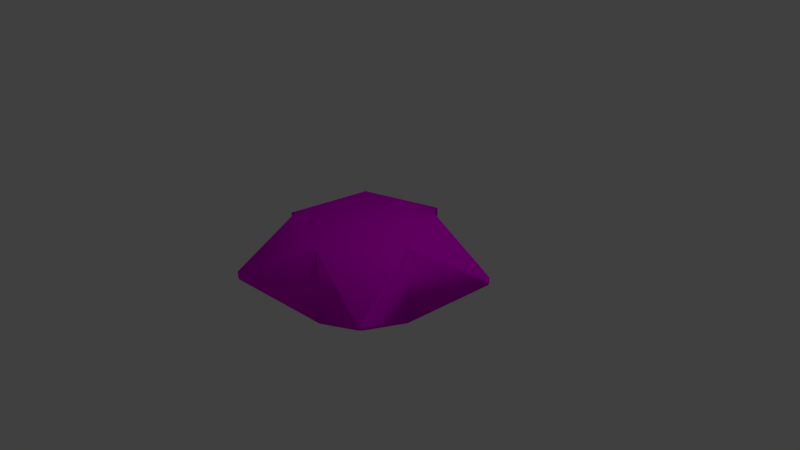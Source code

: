 # Source: Pteraster-tesselatus.blend  (saved by Blender 2.78.0; exported with 4.5.12 LTS)
import bpy
from mathutils import Matrix  # noqa: F401  (used for matrix-valued properties, if any)

bpy.ops.wm.read_factory_settings(use_empty=True)
scene = bpy.context.scene
scene.name = 'Scene'

# ---- collections
col_collection_1 = bpy.data.collections.new('Collection 1'); scene.collection.children.link(col_collection_1)

# ---- images (referenced by path relative to the original .blend; pixels are not part of the script)
import os
ASSET_DIR = os.environ.get("B2B_ASSET_DIR", "")  # directory of the original .blend (textures are referenced by path, not embedded)
HERE = os.path.dirname(os.path.abspath(__file__))  # packed textures are extracted next to this script under _unpacked/

def load_image(name, relpath, width, height, colorspace="sRGB"):
    """Load a texture the original file referenced (path relative to the .blend, or extracted next to this script)."""
    p = next((c for c in (os.path.join(HERE, relpath), os.path.join(ASSET_DIR, relpath)) if relpath and os.path.exists(c)), "")
    if p:
        img = bpy.data.images.load(p, check_existing=True)
        img.name = name
    else:  # same state as the original file: an image datablock whose file is absent (Cycles renders it pink)
        img = bpy.data.images.new(name, width, height)
        img.source = "FILE"
        img.filepath = "//" + (relpath or name)
    img.colorspace_settings.name = colorspace
    return img
img_pteraster_color = load_image('Pteraster Color', 'Pteraster Texture.png', 1024, 1024, 'sRGB')

# ---- materials (node trees are filled in below, after node groups)
mat_material = bpy.data.materials.new('Material')
mat_material.alpha_threshold = 0.0
mat_material.use_transparent_shadow = False
mat_material.roughness = 0.5

# ---- material node trees
mat_material.use_nodes = True; mat_material.node_tree.nodes.clear()
_N = mat_material.node_tree.nodes; _L = mat_material.node_tree.links
n0 = _N.new('ShaderNodeOutputMaterial'); n0.name = 'Material Output'; n0.location = (300, 300)
n1 = _N.new('ShaderNodeBsdfDiffuse'); n1.name = 'Diffuse BSDF'; n1.location = (10, 300)
n2 = _N.new('ShaderNodeTexImage'); n2.name = 'Image Texture'; n2.location = (-205, 326)
n2.width = 140
n2.image = img_pteraster_color
_L.new(n1.outputs[0], n0.inputs[0])
_L.new(n2.outputs[0], n1.inputs[0])
n0.is_active_output = True

# ---- world
world_world = bpy.data.worlds.new('World'); scene.world = world_world
world_world.color = (0.05088, 0.05088, 0.05088)
world_world.use_sun_shadow = False
world_world.sun_shadow_jitter_overblur = 0.0
world_world.cycles.sampling_method = 'MANUAL'

# ---- cameras
cam_camera = bpy.data.cameras.new('Camera')
cam_camera.clip_end = 100.0
cam_camera.lens = 35.0
cam_camera.sensor_width = 32.0
cam_camera.sensor_height = 18.0
cam_camera.ortho_scale = 7.314
cam_camera.dof.focus_distance = 0.0
cam_camera.dof.aperture_fstop = 128.0

# ---- lights
light_lamp = bpy.data.lights.new('Lamp', 'POINT')
light_lamp.transmission_factor = 0.0
light_lamp.cutoff_distance = 30.0
light_lamp.energy = 100.0
light_lamp.shadow_buffer_clip_start = 1.001
light_lamp.shadow_soft_size = 0.1
light_lamp.shadow_maximum_resolution = 0.006
light_lamp.use_absolute_resolution = True

# ---- meshes
me_cylinder = bpy.data.meshes.new('Cylinder')
me_cylinder.from_pydata([(-0.64, 0.5119, -0.8273), (-0.64, 0.5119, 0.8273), (0.4177, 0.7229, -0.8273), (0.4177, 0.7229, 0.8273), (0.9451, -0.2179, -0.8273), (0.9451, -0.2179, 0.8273), (0.2134, -1.01, -0.8273), (0.2134, -1.01, 0.8273), (-0.7663, -0.5592, -0.8273), (-0.7663, -0.5592, 0.8273), (1.509, 0.6199, 0.05616), (1.509, 0.6199, -0.05616), (1.541, 0.5624, -0.05616), (1.541, 0.5624, 0.05616), (1.259, -1.205, 0.0461), (1.259, -1.205, -0.0461), (1.222, -1.245, -0.0461), (1.222, -1.245, 0.0461), (-0.6525, -1.556, 0.05816), (-0.6525, -1.556, -0.05816), (-0.7146, -1.527, -0.05816), (-0.7146, -1.527, 0.05816), (-1.594, 0.03813, -0.06288), (-1.594, 0.03813, 0.06288), (-1.603, -0.03529, 0.06288), (-1.603, -0.03529, -0.06288), (-0.3765, 1.545, -0.06604), (-0.3004, 1.56, -0.06604), (-0.3004, 1.56, 0.06604), (-0.3765, 1.545, 0.06604)], [], [(0, 1, 29, 26), (3, 5, 13, 10), (7, 6, 16, 17), (3, 1, 9, 7, 5), (7, 9, 21, 18), (1, 0, 22, 23), (0, 2, 4, 6, 8), (11, 10, 13, 12), (2, 3, 10, 11), (5, 4, 12, 13), (4, 2, 11, 12), (15, 14, 17, 16), (6, 4, 15, 16), (5, 7, 17, 14), (4, 5, 14, 15), (19, 18, 21, 20), (6, 7, 18, 19), (9, 8, 20, 21), (8, 6, 19, 20), (25, 24, 23, 22), (0, 8, 25, 22), (9, 1, 23, 24), (8, 9, 24, 25), (26, 29, 28, 27), (2, 0, 26, 27), (3, 2, 27, 28), (1, 3, 28, 29)])
me_cylinder.polygons.foreach_set('use_smooth', [True] * 27)
_uv = me_cylinder.uv_layers.new(name='UVMap')
_uv.uv.foreach_set('vector', [0.3819, 0.5245, 0.3819, 0.7413, 0.2145, 0.6432, 0.2145, 0.6226, 0.414, 0.2682, 0.3202, 0.128, 0.4737, 0.1017, 0.4794, 0.1103, 0.9594, 0.5245, 0.9594, 0.7413, 0.7976, 0.6401, 0.7976, 0.6257, 0.414, 0.2682, 0.3069, 0.3989, 0.1468, 0.3396, 0.155, 0.1721, 0.3202, 0.128, 0.155, 0.1721, 0.1468, 0.3396, 0.01429, 0.2631, 0.0148, 0.2525, 0.769, 0.5245, 0.769, 0.7413, 0.6061, 0.6427, 0.6061, 0.6231, 0.8006, 0.1116, 0.9078, 0.2424, 0.8139, 0.3825, 0.6487, 0.3384, 0.6405, 0.171, 0.9486, 0.9113, 0.9486, 0.9288, 0.9381, 0.9288, 0.9381, 0.9113, 0.5776, 0.5245, 0.5776, 0.7413, 0.4105, 0.6416, 0.4105, 0.6242, 0.5749, 0.986, 0.5749, 0.7693, 0.729, 0.8689, 0.729, 0.8864, 0.8139, 0.3825, 0.9078, 0.2424, 0.9731, 0.4002, 0.9674, 0.4088, 0.9857, 0.9113, 0.9857, 0.9257, 0.9771, 0.9257, 0.9771, 0.9113, 0.6487, 0.3384, 0.8139, 0.3825, 0.6978, 0.4966, 0.6895, 0.4943, 0.3202, 0.128, 0.155, 0.1721, 0.1958, 0.0162, 0.2041, 0.01399, 0.1754, 0.7693, 0.1754, 0.986, 0.01429, 0.8848, 0.01429, 0.8705, 0.9489, 0.8653, 0.9489, 0.8834, 0.9381, 0.8834, 0.9381, 0.8653, 0.2039, 0.986, 0.2039, 0.7693, 0.3629, 0.8686, 0.3629, 0.8867, 0.9095, 0.7693, 0.9095, 0.986, 0.7576, 0.8867, 0.7576, 0.8686, 0.6405, 0.171, 0.6487, 0.3384, 0.5085, 0.2581, 0.508, 0.2475, 0.9498, 0.8178, 0.9498, 0.8373, 0.9381, 0.8373, 0.9381, 0.8178, 0.8006, 0.1116, 0.6405, 0.171, 0.6531, 0.01806, 0.664, 0.01399, 0.1468, 0.3396, 0.3069, 0.3989, 0.1703, 0.4966, 0.1594, 0.4925, 0.5463, 0.7693, 0.5463, 0.986, 0.3915, 0.8874, 0.3915, 0.8679, 0.9381, 0.7898, 0.9381, 0.7693, 0.9504, 0.7693, 0.9504, 0.7898, 0.9078, 0.2424, 0.8006, 0.1116, 0.9654, 0.07391, 0.9731, 0.08332, 0.01429, 0.7413, 0.01429, 0.5245, 0.1859, 0.6226, 0.1859, 0.6432, 0.3069, 0.3989, 0.414, 0.2682, 0.4794, 0.4272, 0.4717, 0.4366])
me_cylinder.materials.append(mat_material)
me_cylinder.use_remesh_preserve_volume = False
me_cylinder.use_remesh_preserve_attributes = False
me_cylinder.use_mirror_vertex_groups = False
me_cylinder.update()

# ---- objects
ob_cylinder = bpy.data.objects.new('Cylinder', me_cylinder)
ob_lamp = bpy.data.objects.new('Lamp', light_lamp)
ob_camera = bpy.data.objects.new('Camera', cam_camera)

# ---- transforms, parenting, visibility, modifiers, constraints
ob_cylinder.location = (0.0, 0.0, 0.0)
ob_cylinder.scale = (1.0, 1.0, 0.6241)
ob_cylinder.lineart.crease_threshold = 0.0
ob_lamp.location = (4.076, 1.005, 5.904)
ob_lamp.rotation_euler = (0.6503, 0.05522, 1.866)
ob_lamp.lock_rotations_4d = False
ob_lamp.empty_display_type = 'ARROWS'
ob_lamp.color = (0.0, 0.0, 0.0, 0.0)
ob_lamp.lineart.crease_threshold = 0.0
ob_camera.location = (7.481, -6.508, 5.344)
ob_camera.rotation_euler = (1.109, 0.0, 0.8149)
ob_camera.lock_rotations_4d = False
ob_camera.empty_display_type = 'ARROWS'
ob_camera.color = (0.0, 0.0, 0.0, 0.0)
ob_camera.display_type = 'WIRE'
ob_camera.lineart.crease_threshold = 0.0

# ---- collection membership
col_collection_1.objects.link(ob_cylinder)
col_collection_1.objects.link(ob_lamp)
col_collection_1.objects.link(ob_camera)

# ---- scene / render settings (as saved in the file)
scene.camera = ob_camera
scene.frame_start = 1; scene.frame_end = 250; scene.frame_set(1)
scene.render.engine = 'BLENDER_EEVEE_NEXT'
scene.render.resolution_percentage = 50
scene.render.dither_intensity = 0.0
scene.cycles.use_denoising = False
scene.cycles.samples = 128
scene.cycles.sampling_pattern = 'TABULATED_SOBOL'
scene.cycles.light_sampling_threshold = 0.0
scene.cycles.use_adaptive_sampling = False
scene.cycles.use_light_tree = False
scene.cycles.blur_glossy = 0.0
scene.cycles.sample_clamp_indirect = 0.0
scene.view_settings.view_transform = 'Standard'
bpy.context.view_layer.update()
